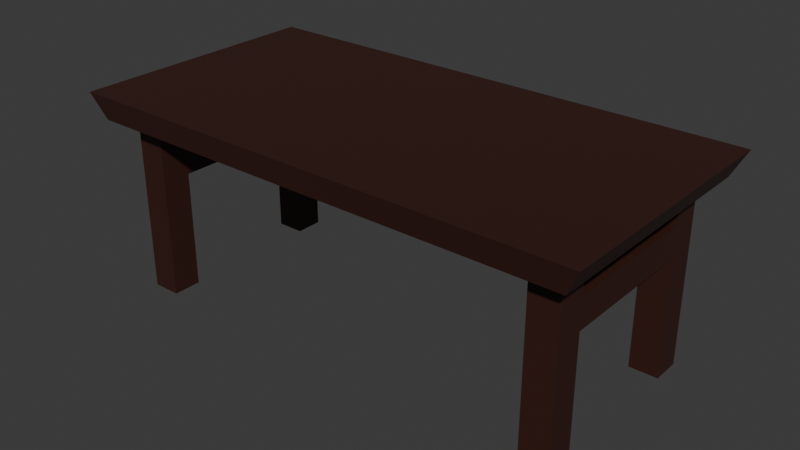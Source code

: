 # Source: table_2.blend  (saved by Blender 4.1.24; exported with 4.5.12 LTS)
import bpy
from mathutils import Matrix  # noqa: F401  (used for matrix-valued properties, if any)

bpy.ops.wm.read_factory_settings(use_empty=True)
scene = bpy.context.scene
scene.name = 'Scene'

# ---- collections
col_collection = bpy.data.collections.new('Collection'); scene.collection.children.link(col_collection)

# ---- materials (node trees are filled in below, after node groups)
mat_material = bpy.data.materials.new('Material')
mat_material.alpha_threshold = 0.0
mat_material.use_transparent_shadow = False
mat_material.roughness = 0.5
mat_material.line_color = (0.0, 0.0, 0.0, 1.0)

# ---- material node trees
mat_material.use_nodes = True; mat_material.node_tree.nodes.clear()
_N = mat_material.node_tree.nodes; _L = mat_material.node_tree.links
n0 = _N.new('ShaderNodeOutputMaterial'); n0.name = 'Material Output'; n0.location = (300, 300)
n1 = _N.new('ShaderNodeBsdfPrincipled'); n1.name = 'Principled BSDF'; n1.location = (10, 300)
n1.inputs[0].default_value = (0.04224, 0.01292, 0.00854, 1.0)
n1.inputs[3].default_value = 1.45
_L.new(n1.outputs[0], n0.inputs[0])
n0.is_active_output = True

# ---- world
world_world = bpy.data.worlds.new('World'); scene.world = world_world
world_world.use_nodes = True; world_world.node_tree.nodes.clear()
_N = world_world.node_tree.nodes; _L = world_world.node_tree.links
n0 = _N.new('ShaderNodeOutputWorld'); n0.name = 'World Output'; n0.location = (300, 300)
n1 = _N.new('ShaderNodeBackground'); n1.name = 'Background'; n1.location = (10, 300)
n1.inputs[0].default_value = (0.05088, 0.05088, 0.05088, 1.0)
_L.new(n1.outputs[0], n0.inputs[0])
n0.is_active_output = True
world_world.color = (0.05088, 0.05088, 0.05088)
world_world.use_sun_shadow = False
world_world.sun_shadow_jitter_overblur = 0.0

# ---- meshes
me_cube_001 = bpy.data.meshes.new('Cube.001')
me_cube_001.from_pydata([(-1.899, -0.9496, 0.2596), (-2.0, -1.0, 0.4596), (-1.899, 0.9496, 0.2596), (-2.0, 1.0, 0.4596), (1.899, -0.9496, 0.2596), (2.0, -1.0, 0.4596), (1.899, 0.9496, 0.2596), (2.0, 1.0, 0.4596), (3.257e-09, 0.9496, 0.2596), (2.45e-09, 1.0, 0.4596), (3.257e-09, -0.9496, 0.2596), (2.45e-09, -1.0, 0.4596), (-1.899, 0.7386, 0.2596), (-1.899, 0.5275, 0.2596), (-1.899, 0.3165, 0.2596), (-1.899, 0.1055, 0.2596), (-1.899, -0.1055, 0.2596), (-1.899, -0.3165, 0.2596), (-1.899, -0.5275, 0.2596), (-1.899, -0.7386, 0.2596), (-0.211, 0.9496, 0.2596), (-0.422, 0.9496, 0.2596), (-0.633, 0.9496, 0.2596), (-0.8441, 0.9496, 0.2596), (-1.055, 0.9496, 0.2596), (-1.266, 0.9496, 0.2596), (-1.477, 0.9496, 0.2596), (-1.688, 0.9496, 0.2596), (1.899, -0.7386, 0.2596), (1.899, -0.5275, 0.2596), (1.899, -0.3165, 0.2596), (1.899, -0.1055, 0.2596), (1.899, 0.1055, 0.2596), (1.899, 0.3165, 0.2596), (1.899, 0.5275, 0.2596), (1.899, 0.7386, 0.2596), (0.211, -0.9496, 0.2596), (0.422, -0.9496, 0.2596), (0.633, -0.9496, 0.2596), (0.8441, -0.9496, 0.2596), (1.055, -0.9496, 0.2596), (1.266, -0.9496, 0.2596), (1.477, -0.9496, 0.2596), (1.688, -0.9496, 0.2596), (1.688, 0.9496, 0.2596), (1.477, 0.9496, 0.2596), (1.266, 0.9496, 0.2596), (1.055, 0.9496, 0.2596), (0.8441, 0.9496, 0.2596), (0.633, 0.9496, 0.2596), (0.422, 0.9496, 0.2596), (0.211, 0.9496, 0.2596), (-1.688, -0.9496, 0.2596), (-1.477, -0.9496, 0.2596), (-1.266, -0.9496, 0.2596), (-1.055, -0.9496, 0.2596), (-0.8441, -0.9496, 0.2596), (-0.633, -0.9496, 0.2596), (-0.422, -0.9496, 0.2596), (-0.211, -0.9496, 0.2596), (2.45e-09, 0.7778, 0.2596), (2.45e-09, 0.5556, 0.2596), (2.45e-09, 0.3333, 0.2596), (2.45e-09, 0.1111, 0.2596), (2.45e-09, -0.1111, 0.2596), (2.45e-09, -0.3333, 0.2596), (2.45e-09, -0.5556, 0.2596), (2.45e-09, -0.7778, 0.2596), (-1.778, 0.7778, 0.2596), (-1.778, 0.5556, 0.2596), (-1.778, 0.3333, 0.2596), (-1.778, 0.1111, 0.2596), (-1.778, -0.1111, 0.2596), (-1.778, -0.3333, 0.2596), (-1.778, -0.5556, 0.2596), (-1.778, -0.7778, 0.2596), (-1.556, 0.7778, 0.2596), (-1.556, 0.5556, 0.2596), (-1.556, 0.3333, 0.2596), (-1.556, 0.1111, 0.2596), (-1.556, -0.1111, 0.2596), (-1.556, -0.3333, 0.2596), (-1.556, -0.5556, 0.2596), (-1.556, -0.7778, 0.2596), (-1.333, 0.7778, 0.2596), (-1.333, 0.5556, 0.2596), (-1.333, 0.3333, 0.2596), (-1.333, 0.1111, 0.2596), (-1.333, -0.1111, 0.2596), (-1.333, -0.3333, 0.2596), (-1.333, -0.5556, 0.2596), (-1.333, -0.7778, 0.2596), (-1.111, 0.7778, 0.2596), (-1.111, 0.5556, 0.2596), (-1.111, 0.3333, 0.2596), (-1.111, 0.1111, 0.2596), (-1.111, -0.1111, 0.2596), (-1.111, -0.3333, 0.2596), (-1.111, -0.5556, 0.2596), (-1.111, -0.7778, 0.2596), (-0.8889, 0.7778, 0.2596), (-0.8889, 0.5556, 0.2596), (-0.8889, 0.3333, 0.2596), (-0.8889, 0.1111, 0.2596), (-0.8889, -0.1111, 0.2596), (-0.8889, -0.3333, 0.2596), (-0.8889, -0.5556, 0.2596), (-0.8889, -0.7778, 0.2596), (-0.6667, 0.7778, 0.2596), (-0.6667, 0.5556, 0.2596), (-0.6667, 0.3333, 0.2596), (-0.6667, 0.1111, 0.2596), (-0.6667, -0.1111, 0.2596), (-0.6667, -0.3333, 0.2596), (-0.6667, -0.5556, 0.2596), (-0.6667, -0.7778, 0.2596), (-0.4444, 0.7778, 0.2596), (-0.4444, 0.5556, 0.2596), (-0.4444, 0.3333, 0.2596), (-0.4444, 0.1111, 0.2596), (-0.4444, -0.1111, 0.2596), (-0.4444, -0.3333, 0.2596), (-0.4444, -0.5556, 0.2596), (-0.4444, -0.7778, 0.2596), (-0.2222, 0.7778, 0.2596), (-0.2222, 0.5556, 0.2596), (-0.2222, 0.3333, 0.2596), (-0.2222, 0.1111, 0.2596), (-0.2222, -0.1111, 0.2596), (-0.2222, -0.3333, 0.2596), (-0.2222, -0.5556, 0.2596), (-0.2222, -0.7778, 0.2596), (0.2222, 0.7778, 0.2596), (0.2222, 0.5556, 0.2596), (0.2222, 0.3333, 0.2596), (0.2222, 0.1111, 0.2596), (0.2222, -0.1111, 0.2596), (0.2222, -0.3333, 0.2596), (0.2222, -0.5556, 0.2596), (0.2222, -0.7778, 0.2596), (0.4444, 0.7778, 0.2596), (0.4444, 0.5556, 0.2596), (0.4444, 0.3333, 0.2596), (0.4444, 0.1111, 0.2596), (0.4444, -0.1111, 0.2596), (0.4444, -0.3333, 0.2596), (0.4444, -0.5556, 0.2596), (0.4444, -0.7778, 0.2596), (0.6667, 0.7778, 0.2596), (0.6667, 0.5556, 0.2596), (0.6667, 0.3333, 0.2596), (0.6667, 0.1111, 0.2596), (0.6667, -0.1111, 0.2596), (0.6667, -0.3333, 0.2596), (0.6667, -0.5556, 0.2596), (0.6667, -0.7778, 0.2596), (0.8889, 0.7778, 0.2596), (0.8889, 0.5556, 0.2596), (0.8889, 0.3333, 0.2596), (0.8889, 0.1111, 0.2596), (0.8889, -0.1111, 0.2596), (0.8889, -0.3333, 0.2596), (0.8889, -0.5556, 0.2596), (0.8889, -0.7778, 0.2596), (1.111, 0.7778, 0.2596), (1.111, 0.5556, 0.2596), (1.111, 0.3333, 0.2596), (1.111, 0.1111, 0.2596), (1.111, -0.1111, 0.2596), (1.111, -0.3333, 0.2596), (1.111, -0.5556, 0.2596), (1.111, -0.7778, 0.2596), (1.333, 0.7778, 0.2596), (1.333, 0.5556, 0.2596), (1.333, 0.3333, 0.2596), (1.333, 0.1111, 0.2596), (1.333, -0.1111, 0.2596), (1.333, -0.3333, 0.2596), (1.333, -0.5556, 0.2596), (1.333, -0.7778, 0.2596), (1.556, 0.7778, 0.2596), (1.556, 0.5556, 0.2596), (1.556, 0.3333, 0.2596), (1.556, 0.1111, 0.2596), (1.556, -0.1111, 0.2596), (1.556, -0.3333, 0.2596), (1.556, -0.5556, 0.2596), (1.556, -0.7778, 0.2596), (1.778, 0.7778, 0.2596), (1.778, 0.5556, 0.2596), (1.778, 0.3333, 0.2596), (1.778, 0.1111, 0.2596), (1.778, -0.1111, 0.2596), (1.778, -0.3333, 0.2596), (1.778, -0.5556, 0.2596), (1.778, -0.7778, 0.2596), (-1.778, 0.7778, -1.116), (-1.778, 0.5556, -1.116), (-1.778, -0.5556, -1.116), (-1.778, -0.7778, -1.116), (-1.556, 0.7778, -1.116), (-1.556, 0.5556, -1.116), (-1.556, -0.5556, -1.116), (-1.556, -0.7778, -1.116), (1.556, 0.7778, -1.116), (1.556, 0.5556, -1.116), (1.556, -0.5556, -1.116), (1.556, -0.7778, -1.116), (1.778, 0.7778, -1.116), (1.778, 0.5556, -1.116), (1.778, -0.5556, -1.116), (1.778, -0.7778, -1.116), (-1.556, -0.5556, 0.03043), (-1.556, -0.5556, -0.1988), (-1.556, -0.5556, -0.428), (-1.556, -0.5556, -0.6571), (-1.556, -0.5556, -0.8863), (-1.778, -0.5556, -0.8863), (-1.778, -0.5556, -0.6571), (-1.778, -0.5556, -0.428), (-1.778, -0.5556, -0.1988), (-1.778, -0.5556, 0.03043), (-1.778, -0.7778, 0.03043), (-1.778, -0.7778, -0.1988), (-1.778, -0.7778, -0.428), (-1.778, -0.7778, -0.6571), (-1.778, -0.7778, -0.8863), (-1.556, -0.7778, -0.8863), (-1.556, -0.7778, -0.6571), (-1.556, -0.7778, -0.428), (-1.556, -0.7778, -0.1988), (-1.556, -0.7778, 0.03043), (-1.556, 0.7778, 0.03043), (-1.556, 0.7778, -0.1988), (-1.556, 0.7778, -0.428), (-1.556, 0.7778, -0.6571), (-1.556, 0.7778, -0.8863), (-1.778, 0.7778, -0.8863), (-1.778, 0.7778, -0.6571), (-1.778, 0.7778, -0.428), (-1.778, 0.7778, -0.1988), (-1.778, 0.7778, 0.03043), (-1.778, 0.5556, 0.03043), (-1.778, 0.5556, -0.1988), (-1.778, 0.5556, -0.428), (-1.778, 0.5556, -0.6571), (-1.778, 0.5556, -0.8863), (-1.556, 0.5556, -0.8863), (-1.556, 0.5556, -0.6571), (-1.556, 0.5556, -0.428), (-1.556, 0.5556, -0.1988), (-1.556, 0.5556, 0.03043), (1.778, 0.7778, 0.03043), (1.778, 0.7778, -0.1988), (1.778, 0.7778, -0.428), (1.778, 0.7778, -0.6571), (1.778, 0.7778, -0.8863), (1.556, 0.7778, -0.8863), (1.556, 0.7778, -0.6571), (1.556, 0.7778, -0.428), (1.556, 0.7778, -0.1988), (1.556, 0.7778, 0.03043), (1.556, 0.5556, 0.03043), (1.556, 0.5556, -0.1988), (1.556, 0.5556, -0.428), (1.556, 0.5556, -0.6571), (1.556, 0.5556, -0.8863), (1.778, 0.5556, -0.8863), (1.778, 0.5556, -0.6571), (1.778, 0.5556, -0.428), (1.778, 0.5556, -0.1988), (1.778, 0.5556, 0.03043), (1.778, -0.5556, 0.03043), (1.778, -0.5556, -0.1988), (1.778, -0.5556, -0.428), (1.778, -0.5556, -0.6571), (1.778, -0.5556, -0.8863), (1.556, -0.5556, -0.8863), (1.556, -0.5556, -0.6571), (1.556, -0.5556, -0.428), (1.556, -0.5556, -0.1988), (1.556, -0.5556, 0.03043), (1.556, -0.7778, 0.03043), (1.556, -0.7778, -0.1988), (1.556, -0.7778, -0.428), (1.556, -0.7778, -0.6571), (1.556, -0.7778, -0.8863), (1.778, -0.7778, -0.8863), (1.778, -0.7778, -0.6571), (1.778, -0.7778, -0.428), (1.778, -0.7778, -0.1988), (1.778, -0.7778, 0.03043)], [], [(0, 1, 3, 2, 12, 13, 14, 15, 16, 17, 18, 19), (8, 9, 7, 6, 44, 45, 46, 47, 48, 49, 50, 51), (6, 7, 5, 4, 28, 29, 30, 31, 32, 33, 34, 35), (10, 11, 1, 0, 52, 53, 54, 55, 56, 57, 58, 59), (195, 28, 4, 43), (9, 3, 1, 11), (7, 9, 11, 5), (131, 67, 10, 59), (4, 5, 11, 10, 36, 37, 38, 39, 40, 41, 42, 43), (2, 3, 9, 8, 20, 21, 22, 23, 24, 25, 26, 27), (19, 75, 52, 0), (75, 83, 53, 52), (83, 91, 54, 53), (91, 99, 55, 54), (99, 107, 56, 55), (107, 115, 57, 56), (115, 123, 58, 57), (123, 131, 59, 58), (2, 27, 68, 12), (12, 68, 69, 13), (13, 69, 70, 14), (14, 70, 71, 15), (15, 71, 72, 16), (16, 72, 73, 17), (17, 73, 74, 18), (18, 74, 75, 19), (27, 26, 76, 68), (257, 256, 208, 204), (69, 77, 78, 70), (70, 78, 79, 71), (71, 79, 80, 72), (72, 80, 81, 73), (73, 81, 82, 74), (287, 286, 207, 211), (26, 25, 84, 76), (76, 84, 85, 77), (77, 85, 86, 78), (78, 86, 87, 79), (79, 87, 88, 80), (80, 88, 89, 81), (81, 89, 90, 82), (82, 90, 91, 83), (25, 24, 92, 84), (84, 92, 93, 85), (85, 93, 94, 86), (86, 94, 95, 87), (87, 95, 96, 88), (88, 96, 97, 89), (89, 97, 98, 90), (90, 98, 99, 91), (24, 23, 100, 92), (92, 100, 101, 93), (93, 101, 102, 94), (94, 102, 103, 95), (95, 103, 104, 96), (96, 104, 105, 97), (97, 105, 106, 98), (98, 106, 107, 99), (23, 22, 108, 100), (100, 108, 109, 101), (101, 109, 110, 102), (102, 110, 111, 103), (103, 111, 112, 104), (104, 112, 113, 105), (105, 113, 114, 106), (106, 114, 115, 107), (22, 21, 116, 108), (108, 116, 117, 109), (109, 117, 118, 110), (110, 118, 119, 111), (111, 119, 120, 112), (112, 120, 121, 113), (113, 121, 122, 114), (114, 122, 123, 115), (21, 20, 124, 116), (116, 124, 125, 117), (117, 125, 126, 118), (118, 126, 127, 119), (119, 127, 128, 120), (120, 128, 129, 121), (121, 129, 130, 122), (122, 130, 131, 123), (20, 8, 60, 124), (124, 60, 61, 125), (125, 61, 62, 126), (126, 62, 63, 127), (127, 63, 64, 128), (128, 64, 65, 129), (129, 65, 66, 130), (130, 66, 67, 131), (67, 139, 36, 10), (139, 147, 37, 36), (147, 155, 38, 37), (155, 163, 39, 38), (163, 171, 40, 39), (171, 179, 41, 40), (179, 187, 42, 41), (187, 195, 43, 42), (8, 51, 132, 60), (60, 132, 133, 61), (61, 133, 134, 62), (62, 134, 135, 63), (63, 135, 136, 64), (64, 136, 137, 65), (65, 137, 138, 66), (66, 138, 139, 67), (51, 50, 140, 132), (132, 140, 141, 133), (133, 141, 142, 134), (134, 142, 143, 135), (135, 143, 144, 136), (136, 144, 145, 137), (137, 145, 146, 138), (138, 146, 147, 139), (50, 49, 148, 140), (140, 148, 149, 141), (141, 149, 150, 142), (142, 150, 151, 143), (143, 151, 152, 144), (144, 152, 153, 145), (145, 153, 154, 146), (146, 154, 155, 147), (49, 48, 156, 148), (148, 156, 157, 149), (149, 157, 158, 150), (150, 158, 159, 151), (151, 159, 160, 152), (152, 160, 161, 153), (153, 161, 162, 154), (154, 162, 163, 155), (48, 47, 164, 156), (156, 164, 165, 157), (157, 165, 166, 158), (158, 166, 167, 159), (159, 167, 168, 160), (160, 168, 169, 161), (161, 169, 170, 162), (162, 170, 171, 163), (47, 46, 172, 164), (164, 172, 173, 165), (165, 173, 174, 166), (166, 174, 175, 167), (167, 175, 176, 168), (168, 176, 177, 169), (169, 177, 178, 170), (170, 178, 179, 171), (46, 45, 180, 172), (172, 180, 181, 173), (173, 181, 182, 174), (174, 182, 183, 175), (175, 183, 184, 176), (176, 184, 185, 177), (177, 185, 186, 178), (178, 186, 187, 179), (45, 44, 188, 180), (217, 216, 202, 198), (181, 189, 190, 182), (182, 190, 191, 183), (183, 191, 192, 184), (184, 192, 193, 185), (185, 193, 194, 186), (277, 276, 210, 206), (44, 6, 35, 188), (188, 35, 34, 189), (189, 34, 33, 190), (190, 33, 32, 191), (191, 32, 31, 192), (192, 31, 30, 193), (193, 30, 29, 194), (194, 29, 28, 195), (196, 200, 201, 197), (198, 202, 203, 199), (204, 208, 209, 205), (206, 210, 211, 207), (227, 226, 199, 203), (237, 236, 200, 196), (286, 277, 206, 207), (267, 266, 205, 209), (247, 246, 197, 201), (266, 257, 204, 205), (276, 287, 211, 210), (226, 217, 198, 199), (256, 267, 209, 208), (246, 237, 196, 197), (216, 227, 203, 202), (236, 247, 201, 200), (82, 83, 231, 212), (212, 231, 230, 213), (213, 230, 229, 214), (214, 229, 228, 215), (215, 228, 227, 216), (75, 74, 221, 222), (222, 221, 220, 223), (223, 220, 219, 224), (224, 219, 218, 225), (225, 218, 217, 226), (83, 75, 222, 231), (231, 222, 223, 230), (230, 223, 224, 229), (229, 224, 225, 228), (228, 225, 226, 227), (74, 82, 212, 221), (242, 243, 220, 221), (220, 213, 214, 219), (219, 214, 215, 218), (218, 215, 216, 217), (76, 77, 251, 232), (232, 251, 250, 233), (233, 250, 249, 234), (234, 249, 248, 235), (235, 248, 247, 236), (69, 68, 241, 242), (242, 241, 240, 243), (243, 240, 239, 244), (244, 239, 238, 245), (245, 238, 237, 246), (77, 69, 242, 251), (251, 242, 221, 212), (250, 243, 244, 249), (249, 244, 245, 248), (248, 245, 246, 247), (68, 76, 232, 241), (241, 232, 233, 240), (240, 233, 234, 239), (239, 234, 235, 238), (238, 235, 236, 237), (188, 189, 271, 252), (252, 271, 270, 253), (253, 270, 269, 254), (254, 269, 268, 255), (255, 268, 267, 256), (181, 180, 261, 262), (262, 261, 260, 263), (263, 260, 259, 264), (264, 259, 258, 265), (265, 258, 257, 266), (189, 181, 262, 271), (272, 273, 270, 271), (270, 263, 264, 269), (269, 264, 265, 268), (268, 265, 266, 267), (180, 188, 252, 261), (261, 252, 253, 260), (260, 253, 254, 259), (259, 254, 255, 258), (258, 255, 256, 257), (194, 195, 291, 272), (272, 291, 290, 273), (273, 290, 289, 274), (274, 289, 288, 275), (275, 288, 287, 276), (187, 186, 281, 282), (282, 281, 280, 283), (283, 280, 279, 284), (284, 279, 278, 285), (285, 278, 277, 286), (186, 194, 272, 281), (281, 272, 271, 262), (280, 273, 274, 279), (279, 274, 275, 278), (278, 275, 276, 277), (195, 187, 282, 291), (291, 282, 283, 290), (290, 283, 284, 289), (289, 284, 285, 288), (288, 285, 286, 287), (243, 250, 213, 220), (250, 251, 212, 213), (273, 280, 263, 270), (280, 281, 262, 263)])
_uv = me_cube_001.uv_layers.new(name='UVMap')
_uv.uv.foreach_set('vector', [0.6168, 0.9913, 0.5821, 1.0, 0.5821, 0.6551, 0.6168, 0.6638, 0.6168, 0.7002, 0.6168, 0.7366, 0.6168, 0.7729, 0.6168, 0.8093, 0.6168, 0.8457, 0.6168, 0.8821, 0.6168, 0.9185, 0.6168, 0.9549, 0.9443, 0.3449, 0.9096, 0.3449, 0.9096, -1.357e-08, 0.9443, 0.0174, 0.9443, 0.05379, 0.9443, 0.09018, 0.9443, 0.1266, 0.9443, 0.163, 0.9443, 0.1994, 0.9443, 0.2358, 0.9443, 0.2721, 0.9443, 0.3085, 0.6516, 0.9913, 0.6168, 1.0, 0.6168, 0.6551, 0.6516, 0.6638, 0.6516, 0.7002, 0.6516, 0.7366, 0.6516, 0.7729, 0.6516, 0.8093, 0.6516, 0.8457, 0.6516, 0.8821, 0.6516, 0.9185, 0.6516, 0.9549, 0.9789, 0.3449, 0.9443, 0.3449, 0.9443, -1.095e-08, 0.9789, 0.0174, 0.9789, 0.05379, 0.9789, 0.09018, 0.9789, 0.1266, 0.9789, 0.163, 0.9789, 0.1994, 0.9789, 0.2358, 0.9789, 0.2721, 0.9789, 0.3085, 0.3746, 0.6341, 0.3813, 0.6551, 0.3449, 0.6551, 0.3449, 0.6187, 0.3449, 0.3449, 0.3449, 0.6899, -1.096e-08, 0.6899, 1.508e-08, 0.3449, 0.3449, 5.482e-09, 0.3449, 0.3449, 1.508e-08, 0.3449, 4.112e-08, -2.056e-08, 0.3746, 0.2892, 0.3746, 0.3275, 0.3449, 0.3275, 0.3449, 0.2911, 0.9789, 0.6725, 0.9443, 0.6899, 0.9443, 0.3449, 0.9789, 0.3449, 0.9789, 0.3813, 0.9789, 0.4177, 0.9789, 0.4541, 0.9789, 0.4905, 0.9789, 0.5269, 0.9789, 0.5633, 0.9789, 0.5997, 0.9789, 0.6361, 0.9443, 0.6725, 0.9096, 0.6899, 0.9096, 0.3449, 0.9443, 0.3449, 0.9443, 0.3813, 0.9443, 0.4177, 0.9443, 0.4541, 0.9443, 0.4905, 0.9443, 0.5269, 0.9443, 0.5633, 0.9443, 0.5997, 0.9443, 0.6361, 0.3813, 8.23e-09, 0.3746, 0.02093, 0.3449, 0.03639, 0.3449, 5.482e-09, 0.3746, 0.02093, 0.3746, 0.05926, 0.3449, 0.07279, 0.3449, 0.03639, 0.3746, 0.05926, 0.3746, 0.09758, 0.3449, 0.1092, 0.3449, 0.07279, 0.3746, 0.09758, 0.3746, 0.1359, 0.3449, 0.1456, 0.3449, 0.1092, 0.3746, 0.1359, 0.3746, 0.1742, 0.3449, 0.182, 0.3449, 0.1456, 0.3746, 0.1742, 0.3746, 0.2126, 0.3449, 0.2184, 0.3449, 0.182, 0.3746, 0.2126, 0.3746, 0.2509, 0.3449, 0.2547, 0.3449, 0.2184, 0.3746, 0.2509, 0.3746, 0.2892, 0.3449, 0.2911, 0.3449, 0.2547, 0.6725, 3.021e-08, 0.6725, 0.03639, 0.6428, 0.02093, 0.6361, 2.746e-08, 0.6361, 2.746e-08, 0.6428, 0.02093, 0.6045, 0.02093, 0.5997, 2.472e-08, 0.5997, 2.472e-08, 0.6045, 0.02093, 0.5662, 0.02093, 0.5633, 2.197e-08, 0.5633, 2.197e-08, 0.5662, 0.02093, 0.5279, 0.02093, 0.5269, 1.922e-08, 0.5269, 1.922e-08, 0.5279, 0.02093, 0.4895, 0.02093, 0.4905, 1.647e-08, 0.4905, 1.647e-08, 0.4895, 0.02093, 0.4512, 0.02093, 0.4541, 1.372e-08, 0.4541, 1.372e-08, 0.4512, 0.02093, 0.4129, 0.02093, 0.4177, 1.098e-08, 0.4177, 1.098e-08, 0.4129, 0.02093, 0.3746, 0.02093, 0.3813, 8.23e-09, 0.6725, 0.03639, 0.6725, 0.07279, 0.6428, 0.05926, 0.6428, 0.02093, 4.654e-09, 0.8875, 0.03833, 0.8875, 0.03833, 0.927, 1.199e-09, 0.927, 0.6045, 0.02093, 0.6045, 0.05926, 0.5662, 0.05926, 0.5662, 0.02093, 0.5662, 0.02093, 0.5662, 0.05926, 0.5279, 0.05926, 0.5279, 0.02093, 0.5279, 0.02093, 0.5279, 0.05926, 0.4895, 0.05926, 0.4895, 0.02093, 0.4895, 0.02093, 0.4895, 0.05926, 0.4512, 0.05926, 0.4512, 0.02093, 0.4512, 0.02093, 0.4512, 0.05926, 0.4129, 0.05926, 0.4129, 0.02093, 0.03833, 0.8875, 0.07665, 0.8875, 0.07665, 0.927, 0.03833, 0.927, 0.6725, 0.07279, 0.6725, 0.1092, 0.6428, 0.09758, 0.6428, 0.05926, 0.6428, 0.05926, 0.6428, 0.09758, 0.6045, 0.09758, 0.6045, 0.05926, 0.6045, 0.05926, 0.6045, 0.09758, 0.5662, 0.09758, 0.5662, 0.05926, 0.5662, 0.05926, 0.5662, 0.09758, 0.5279, 0.09758, 0.5279, 0.05926, 0.5279, 0.05926, 0.5279, 0.09758, 0.4895, 0.09758, 0.4895, 0.05926, 0.4895, 0.05926, 0.4895, 0.09758, 0.4512, 0.09758, 0.4512, 0.05926, 0.4512, 0.05926, 0.4512, 0.09758, 0.4129, 0.09758, 0.4129, 0.05926, 0.4129, 0.05926, 0.4129, 0.09758, 0.3746, 0.09758, 0.3746, 0.05926, 0.6725, 0.1092, 0.6725, 0.1456, 0.6428, 0.1359, 0.6428, 0.09758, 0.6428, 0.09758, 0.6428, 0.1359, 0.6045, 0.1359, 0.6045, 0.09758, 0.6045, 0.09758, 0.6045, 0.1359, 0.5662, 0.1359, 0.5662, 0.09758, 0.5662, 0.09758, 0.5662, 0.1359, 0.5279, 0.1359, 0.5279, 0.09758, 0.5279, 0.09758, 0.5279, 0.1359, 0.4895, 0.1359, 0.4895, 0.09758, 0.4895, 0.09758, 0.4895, 0.1359, 0.4512, 0.1359, 0.4512, 0.09758, 0.4512, 0.09758, 0.4512, 0.1359, 0.4129, 0.1359, 0.4129, 0.09758, 0.4129, 0.09758, 0.4129, 0.1359, 0.3746, 0.1359, 0.3746, 0.09758, 0.6725, 0.1456, 0.6725, 0.182, 0.6428, 0.1742, 0.6428, 0.1359, 0.6428, 0.1359, 0.6428, 0.1742, 0.6045, 0.1742, 0.6045, 0.1359, 0.6045, 0.1359, 0.6045, 0.1742, 0.5662, 0.1742, 0.5662, 0.1359, 0.5662, 0.1359, 0.5662, 0.1742, 0.5279, 0.1742, 0.5279, 0.1359, 0.5279, 0.1359, 0.5279, 0.1742, 0.4895, 0.1742, 0.4895, 0.1359, 0.4895, 0.1359, 0.4895, 0.1742, 0.4512, 0.1742, 0.4512, 0.1359, 0.4512, 0.1359, 0.4512, 0.1742, 0.4129, 0.1742, 0.4129, 0.1359, 0.4129, 0.1359, 0.4129, 0.1742, 0.3746, 0.1742, 0.3746, 0.1359, 0.6725, 0.182, 0.6725, 0.2184, 0.6428, 0.2126, 0.6428, 0.1742, 0.6428, 0.1742, 0.6428, 0.2126, 0.6045, 0.2126, 0.6045, 0.1742, 0.6045, 0.1742, 0.6045, 0.2126, 0.5662, 0.2126, 0.5662, 0.1742, 0.5662, 0.1742, 0.5662, 0.2126, 0.5279, 0.2126, 0.5279, 0.1742, 0.5279, 0.1742, 0.5279, 0.2126, 0.4895, 0.2126, 0.4895, 0.1742, 0.4895, 0.1742, 0.4895, 0.2126, 0.4512, 0.2126, 0.4512, 0.1742, 0.4512, 0.1742, 0.4512, 0.2126, 0.4129, 0.2126, 0.4129, 0.1742, 0.4129, 0.1742, 0.4129, 0.2126, 0.3746, 0.2126, 0.3746, 0.1742, 0.6725, 0.2184, 0.6725, 0.2547, 0.6428, 0.2509, 0.6428, 0.2126, 0.6428, 0.2126, 0.6428, 0.2509, 0.6045, 0.2509, 0.6045, 0.2126, 0.6045, 0.2126, 0.6045, 0.2509, 0.5662, 0.2509, 0.5662, 0.2126, 0.5662, 0.2126, 0.5662, 0.2509, 0.5279, 0.2509, 0.5279, 0.2126, 0.5279, 0.2126, 0.5279, 0.2509, 0.4895, 0.2509, 0.4895, 0.2126, 0.4895, 0.2126, 0.4895, 0.2509, 0.4512, 0.2509, 0.4512, 0.2126, 0.4512, 0.2126, 0.4512, 0.2509, 0.4129, 0.2509, 0.4129, 0.2126, 0.4129, 0.2126, 0.4129, 0.2509, 0.3746, 0.2509, 0.3746, 0.2126, 0.6725, 0.2547, 0.6725, 0.2911, 0.6428, 0.2892, 0.6428, 0.2509, 0.6428, 0.2509, 0.6428, 0.2892, 0.6045, 0.2892, 0.6045, 0.2509, 0.6045, 0.2509, 0.6045, 0.2892, 0.5662, 0.2892, 0.5662, 0.2509, 0.5662, 0.2509, 0.5662, 0.2892, 0.5279, 0.2892, 0.5279, 0.2509, 0.5279, 0.2509, 0.5279, 0.2892, 0.4895, 0.2892, 0.4895, 0.2509, 0.4895, 0.2509, 0.4895, 0.2892, 0.4512, 0.2892, 0.4512, 0.2509, 0.4512, 0.2509, 0.4512, 0.2892, 0.4129, 0.2892, 0.4129, 0.2509, 0.4129, 0.2509, 0.4129, 0.2892, 0.3746, 0.2892, 0.3746, 0.2509, 0.6725, 0.2911, 0.6725, 0.3275, 0.6428, 0.3275, 0.6428, 0.2892, 0.6428, 0.2892, 0.6428, 0.3275, 0.6045, 0.3275, 0.6045, 0.2892, 0.6045, 0.2892, 0.6045, 0.3275, 0.5662, 0.3275, 0.5662, 0.2892, 0.5662, 0.2892, 0.5662, 0.3275, 0.5279, 0.3275, 0.5279, 0.2892, 0.5279, 0.2892, 0.5279, 0.3275, 0.4895, 0.3275, 0.4895, 0.2892, 0.4895, 0.2892, 0.4895, 0.3275, 0.4512, 0.3275, 0.4512, 0.2892, 0.4512, 0.2892, 0.4512, 0.3275, 0.4129, 0.3275, 0.4129, 0.2892, 0.4129, 0.2892, 0.4129, 0.3275, 0.3746, 0.3275, 0.3746, 0.2892, 0.3746, 0.3275, 0.3746, 0.3659, 0.3449, 0.3639, 0.3449, 0.3275, 0.3746, 0.3659, 0.3746, 0.4042, 0.3449, 0.4003, 0.3449, 0.3639, 0.3746, 0.4042, 0.3746, 0.4425, 0.3449, 0.4367, 0.3449, 0.4003, 0.3746, 0.4425, 0.3746, 0.4808, 0.3449, 0.4731, 0.3449, 0.4367, 0.3746, 0.4808, 0.3746, 0.5192, 0.3449, 0.5095, 0.3449, 0.4731, 0.3746, 0.5192, 0.3746, 0.5575, 0.3449, 0.5459, 0.3449, 0.5095, 0.3746, 0.5575, 0.3746, 0.5958, 0.3449, 0.5823, 0.3449, 0.5459, 0.3746, 0.5958, 0.3746, 0.6341, 0.3449, 0.6187, 0.3449, 0.5823, 0.6725, 0.3275, 0.6725, 0.3639, 0.6428, 0.3659, 0.6428, 0.3275, 0.6428, 0.3275, 0.6428, 0.3659, 0.6045, 0.3659, 0.6045, 0.3275, 0.6045, 0.3275, 0.6045, 0.3659, 0.5662, 0.3659, 0.5662, 0.3275, 0.5662, 0.3275, 0.5662, 0.3659, 0.5279, 0.3659, 0.5279, 0.3275, 0.5279, 0.3275, 0.5279, 0.3659, 0.4895, 0.3659, 0.4895, 0.3275, 0.4895, 0.3275, 0.4895, 0.3659, 0.4512, 0.3659, 0.4512, 0.3275, 0.4512, 0.3275, 0.4512, 0.3659, 0.4129, 0.3659, 0.4129, 0.3275, 0.4129, 0.3275, 0.4129, 0.3659, 0.3746, 0.3659, 0.3746, 0.3275, 0.6725, 0.3639, 0.6725, 0.4003, 0.6428, 0.4042, 0.6428, 0.3659, 0.6428, 0.3659, 0.6428, 0.4042, 0.6045, 0.4042, 0.6045, 0.3659, 0.6045, 0.3659, 0.6045, 0.4042, 0.5662, 0.4042, 0.5662, 0.3659, 0.5662, 0.3659, 0.5662, 0.4042, 0.5279, 0.4042, 0.5279, 0.3659, 0.5279, 0.3659, 0.5279, 0.4042, 0.4895, 0.4042, 0.4895, 0.3659, 0.4895, 0.3659, 0.4895, 0.4042, 0.4512, 0.4042, 0.4512, 0.3659, 0.4512, 0.3659, 0.4512, 0.4042, 0.4129, 0.4042, 0.4129, 0.3659, 0.4129, 0.3659, 0.4129, 0.4042, 0.3746, 0.4042, 0.3746, 0.3659, 0.6725, 0.4003, 0.6725, 0.4367, 0.6428, 0.4425, 0.6428, 0.4042, 0.6428, 0.4042, 0.6428, 0.4425, 0.6045, 0.4425, 0.6045, 0.4042, 0.6045, 0.4042, 0.6045, 0.4425, 0.5662, 0.4425, 0.5662, 0.4042, 0.5662, 0.4042, 0.5662, 0.4425, 0.5279, 0.4425, 0.5279, 0.4042, 0.5279, 0.4042, 0.5279, 0.4425, 0.4895, 0.4425, 0.4895, 0.4042, 0.4895, 0.4042, 0.4895, 0.4425, 0.4512, 0.4425, 0.4512, 0.4042, 0.4512, 0.4042, 0.4512, 0.4425, 0.4129, 0.4425, 0.4129, 0.4042, 0.4129, 0.4042, 0.4129, 0.4425, 0.3746, 0.4425, 0.3746, 0.4042, 0.6725, 0.4367, 0.6725, 0.4731, 0.6428, 0.4808, 0.6428, 0.4425, 0.6428, 0.4425, 0.6428, 0.4808, 0.6045, 0.4808, 0.6045, 0.4425, 0.6045, 0.4425, 0.6045, 0.4808, 0.5662, 0.4808, 0.5662, 0.4425, 0.5662, 0.4425, 0.5662, 0.4808, 0.5279, 0.4808, 0.5279, 0.4425, 0.5279, 0.4425, 0.5279, 0.4808, 0.4895, 0.4808, 0.4895, 0.4425, 0.4895, 0.4425, 0.4895, 0.4808, 0.4512, 0.4808, 0.4512, 0.4425, 0.4512, 0.4425, 0.4512, 0.4808, 0.4129, 0.4808, 0.4129, 0.4425, 0.4129, 0.4425, 0.4129, 0.4808, 0.3746, 0.4808, 0.3746, 0.4425, 0.6725, 0.4731, 0.6725, 0.5095, 0.6428, 0.5192, 0.6428, 0.4808, 0.6428, 0.4808, 0.6428, 0.5192, 0.6045, 0.5192, 0.6045, 0.4808, 0.6045, 0.4808, 0.6045, 0.5192, 0.5662, 0.5192, 0.5662, 0.4808, 0.5662, 0.4808, 0.5662, 0.5192, 0.5279, 0.5192, 0.5279, 0.4808, 0.5279, 0.4808, 0.5279, 0.5192, 0.4895, 0.5192, 0.4895, 0.4808, 0.4895, 0.4808, 0.4895, 0.5192, 0.4512, 0.5192, 0.4512, 0.4808, 0.4512, 0.4808, 0.4512, 0.5192, 0.4129, 0.5192, 0.4129, 0.4808, 0.4129, 0.4808, 0.4129, 0.5192, 0.3746, 0.5192, 0.3746, 0.4808, 0.6725, 0.5095, 0.6725, 0.5459, 0.6428, 0.5575, 0.6428, 0.5192, 0.6428, 0.5192, 0.6428, 0.5575, 0.6045, 0.5575, 0.6045, 0.5192, 0.6045, 0.5192, 0.6045, 0.5575, 0.5662, 0.5575, 0.5662, 0.5192, 0.5662, 0.5192, 0.5662, 0.5575, 0.5279, 0.5575, 0.5279, 0.5192, 0.5279, 0.5192, 0.5279, 0.5575, 0.4895, 0.5575, 0.4895, 0.5192, 0.4895, 0.5192, 0.4895, 0.5575, 0.4512, 0.5575, 0.4512, 0.5192, 0.4512, 0.5192, 0.4512, 0.5575, 0.4129, 0.5575, 0.4129, 0.5192, 0.4129, 0.5192, 0.4129, 0.5575, 0.3746, 0.5575, 0.3746, 0.5192, 0.6725, 0.5459, 0.6725, 0.5823, 0.6428, 0.5958, 0.6428, 0.5575, 0.6428, 0.5575, 0.6428, 0.5958, 0.6045, 0.5958, 0.6045, 0.5575, 0.6045, 0.5575, 0.6045, 0.5958, 0.5662, 0.5958, 0.5662, 0.5575, 0.5662, 0.5575, 0.5662, 0.5958, 0.5279, 0.5958, 0.5279, 0.5575, 0.5279, 0.5575, 0.5279, 0.5958, 0.4895, 0.5958, 0.4895, 0.5575, 0.4895, 0.5575, 0.4895, 0.5958, 0.4512, 0.5958, 0.4512, 0.5575, 0.4512, 0.5575, 0.4512, 0.5958, 0.4129, 0.5958, 0.4129, 0.5575, 0.4129, 0.5575, 0.4129, 0.5958, 0.3746, 0.5958, 0.3746, 0.5575, 0.6725, 0.5823, 0.6725, 0.6187, 0.6428, 0.6341, 0.6428, 0.5958, 0.9096, 0.8084, 0.9479, 0.8084, 0.9479, 0.8479, 0.9096, 0.8479, 0.6045, 0.5958, 0.6045, 0.6341, 0.5662, 0.6341, 0.5662, 0.5958, 0.5662, 0.5958, 0.5662, 0.6341, 0.5279, 0.6341, 0.5279, 0.5958, 0.5279, 0.5958, 0.5279, 0.6341, 0.4895, 0.6341, 0.4895, 0.5958, 0.4895, 0.5958, 0.4895, 0.6341, 0.4512, 0.6341, 0.4512, 0.5958, 0.4512, 0.5958, 0.4512, 0.6341, 0.4129, 0.6341, 0.4129, 0.5958, 0.7108, 0.9234, 0.7491, 0.9234, 0.7491, 0.9629, 0.7108, 0.9629, 0.6725, 0.6187, 0.6725, 0.6551, 0.6361, 0.6551, 0.6428, 0.6341, 0.6428, 0.6341, 0.6361, 0.6551, 0.5997, 0.6551, 0.6045, 0.6341, 0.6045, 0.6341, 0.5997, 0.6551, 0.5633, 0.6551, 0.5662, 0.6341, 0.5662, 0.6341, 0.5633, 0.6551, 0.5269, 0.6551, 0.5279, 0.6341, 0.5279, 0.6341, 0.5269, 0.6551, 0.4905, 0.6551, 0.4895, 0.6341, 0.4895, 0.6341, 0.4905, 0.6551, 0.4541, 0.6551, 0.4512, 0.6341, 0.4512, 0.6341, 0.4541, 0.6551, 0.4177, 0.6551, 0.4129, 0.6341, 0.4129, 0.6341, 0.4177, 0.6551, 0.3813, 0.6551, 0.3746, 0.6341, 0.3449, 0.8084, 0.3449, 0.8467, 0.3066, 0.8467, 0.3066, 0.8084, 0.8641, 0.8048, 0.8641, 0.8432, 0.8258, 0.8432, 0.8258, 0.8048, 0.8641, 0.8432, 0.8641, 0.8815, 0.8258, 0.8815, 0.8258, 0.8432, 0.8258, 0.8444, 0.8258, 0.8827, 0.7874, 0.8827, 0.7874, 0.8444, 0.07665, 0.8875, 0.115, 0.8875, 0.115, 0.927, 0.07665, 0.927, 0.115, 0.8875, 0.1533, 0.8875, 0.1533, 0.927, 0.115, 0.927, 0.8701, 0.2683, 0.8701, 0.23, 0.9096, 0.23, 0.9096, 0.2683, 0.6725, 0.9234, 0.7108, 0.9234, 0.7108, 0.9629, 0.6725, 0.9629, 0.7491, 0.9234, 0.7874, 0.9234, 0.7874, 0.9629, 0.7491, 0.9629, 0.8701, 0.03833, 0.8701, 1.429e-08, 0.9096, 1.727e-08, 0.9096, 0.03833, 0.8701, 0.3066, 0.8701, 0.2683, 0.9096, 0.2683, 0.9096, 0.3066, 0.8701, 0.8048, 0.8701, 0.7665, 0.9096, 0.7665, 0.9096, 0.8048, 0.8701, 0.5366, 0.8701, 0.4982, 0.9096, 0.4982, 0.9096, 0.5366, 0.8701, 0.5749, 0.8701, 0.5366, 0.9096, 0.5366, 0.9096, 0.5749, 0.5425, 0.6934, 0.5425, 0.6551, 0.5821, 0.6551, 0.5821, 0.6934, 0.5425, 0.9233, 0.5425, 0.885, 0.5821, 0.885, 0.5821, 0.9233, 0.3449, 0.6934, 0.3449, 0.6551, 0.3845, 0.6551, 0.3845, 0.6934, 0.3845, 0.6934, 0.3845, 0.6551, 0.424, 0.6551, 0.424, 0.6934, 0.424, 0.6934, 0.424, 0.6551, 0.4635, 0.6551, 0.4635, 0.6934, 0.4635, 0.6934, 0.4635, 0.6551, 0.503, 0.6551, 0.503, 0.6934, 0.503, 0.6934, 0.503, 0.6551, 0.5425, 0.6551, 0.5425, 0.6934, 0.6725, 0.8048, 0.6725, 0.7665, 0.712, 0.7665, 0.712, 0.8048, 0.712, 0.8048, 0.712, 0.7665, 0.7515, 0.7665, 0.7515, 0.8048, 0.7515, 0.8048, 0.7515, 0.7665, 0.791, 0.7665, 0.791, 0.8048, 0.791, 0.8048, 0.791, 0.7665, 0.8306, 0.7665, 0.8306, 0.8048, 0.8306, 0.8048, 0.8306, 0.7665, 0.8701, 0.7665, 0.8701, 0.8048, 0.07665, 0.6899, 0.115, 0.6899, 0.115, 0.7294, 0.07665, 0.7294, 0.07665, 0.7294, 0.115, 0.7294, 0.115, 0.7689, 0.07665, 0.7689, 0.07665, 0.7689, 0.115, 0.7689, 0.115, 0.8084, 0.07665, 0.8084, 0.07665, 0.8084, 0.115, 0.8084, 0.115, 0.8479, 0.07665, 0.8479, 0.07665, 0.8479, 0.115, 0.8479, 0.115, 0.8875, 0.07665, 0.8875, 0.3066, 0.6899, 0.3449, 0.6899, 0.3449, 0.7294, 0.3066, 0.7294, 0.712, 0.5749, 0.7515, 0.5749, 0.7515, 0.7665, 0.712, 0.7665, 0.9096, 0.6899, 0.9479, 0.6899, 0.9479, 0.7294, 0.9096, 0.7294, 0.9096, 0.7294, 0.9479, 0.7294, 0.9479, 0.7689, 0.9096, 0.7689, 0.9096, 0.7689, 0.9479, 0.7689, 0.9479, 0.8084, 0.9096, 0.8084, 0.3449, 0.9233, 0.3449, 0.885, 0.3845, 0.885, 0.3845, 0.9233, 0.3845, 0.9233, 0.3845, 0.885, 0.424, 0.885, 0.424, 0.9233, 0.424, 0.9233, 0.424, 0.885, 0.4635, 0.885, 0.4635, 0.9233, 0.4635, 0.9233, 0.4635, 0.885, 0.503, 0.885, 0.503, 0.9233, 0.503, 0.9233, 0.503, 0.885, 0.5425, 0.885, 0.5425, 0.9233, 0.6725, 0.5749, 0.6725, 0.5366, 0.712, 0.5366, 0.712, 0.5749, 0.712, 0.5749, 0.712, 0.5366, 0.7515, 0.5366, 0.7515, 0.5749, 0.7515, 0.5749, 0.7515, 0.5366, 0.791, 0.5366, 0.791, 0.5749, 0.791, 0.5749, 0.791, 0.5366, 0.8306, 0.5366, 0.8306, 0.5749, 0.8306, 0.5749, 0.8306, 0.5366, 0.8701, 0.5366, 0.8701, 0.5749, 0.3066, 0.7294, 0.3449, 0.7294, 0.3449, 0.7689, 0.3066, 0.7689, 0.1916, 0.8815, 0.1533, 0.8815, 0.1533, 0.6899, 0.1916, 0.6899, 0.7491, 0.8048, 0.7874, 0.8048, 0.7874, 0.8444, 0.7491, 0.8444, 0.7491, 0.8444, 0.7874, 0.8444, 0.7874, 0.8839, 0.7491, 0.8839, 0.7491, 0.8839, 0.7874, 0.8839, 0.7874, 0.9234, 0.7491, 0.9234, 0.115, 0.6899, 0.1533, 0.6899, 0.1533, 0.7294, 0.115, 0.7294, 0.115, 0.7294, 0.1533, 0.7294, 0.1533, 0.7689, 0.115, 0.7689, 0.115, 0.7689, 0.1533, 0.7689, 0.1533, 0.8084, 0.115, 0.8084, 0.115, 0.8084, 0.1533, 0.8084, 0.1533, 0.8479, 0.115, 0.8479, 0.115, 0.8479, 0.1533, 0.8479, 0.1533, 0.8875, 0.115, 0.8875, 0.6725, 0.5366, 0.6725, 0.4982, 0.712, 0.4982, 0.712, 0.5366, 0.712, 0.5366, 0.712, 0.4982, 0.7515, 0.4982, 0.7515, 0.5366, 0.7515, 0.5366, 0.7515, 0.4982, 0.791, 0.4982, 0.791, 0.5366, 0.791, 0.5366, 0.791, 0.4982, 0.8306, 0.4982, 0.8306, 0.5366, 0.8306, 0.5366, 0.8306, 0.4982, 0.8701, 0.4982, 0.8701, 0.5366, 0.6725, 0.03833, 0.6725, -6.29e-10, 0.712, 2.355e-09, 0.712, 0.03833, 0.712, 0.03833, 0.712, 2.355e-09, 0.7515, 5.339e-09, 0.7515, 0.03833, 0.7515, 0.03833, 0.7515, 5.339e-09, 0.791, 8.322e-09, 0.791, 0.03833, 0.791, 0.03833, 0.791, 8.322e-09, 0.8306, 1.131e-08, 0.8306, 0.03833, 0.8306, 0.03833, 0.8306, 1.131e-08, 0.8701, 1.429e-08, 0.8701, 0.03833, 0.3066, 0.7689, 0.3449, 0.7689, 0.3449, 0.8084, 0.3066, 0.8084, 0.712, 0.3066, 0.7515, 0.3066, 0.7515, 0.4982, 0.712, 0.4982, 0.6725, 0.8048, 0.7108, 0.8048, 0.7108, 0.8444, 0.6725, 0.8444, 0.6725, 0.8444, 0.7108, 0.8444, 0.7108, 0.8839, 0.6725, 0.8839, 0.6725, 0.8839, 0.7108, 0.8839, 0.7108, 0.9234, 0.6725, 0.9234, 2.193e-08, 0.6899, 0.03833, 0.6899, 0.03833, 0.7294, 1.847e-08, 0.7294, 1.847e-08, 0.7294, 0.03833, 0.7294, 0.03833, 0.7689, 1.502e-08, 0.7689, 1.502e-08, 0.7689, 0.03833, 0.7689, 0.03833, 0.8084, 1.156e-08, 0.8084, 1.156e-08, 0.8084, 0.03833, 0.8084, 0.03833, 0.8479, 8.109e-09, 0.8479, 8.109e-09, 0.8479, 0.03833, 0.8479, 0.03833, 0.8875, 4.654e-09, 0.8875, 0.6725, 0.3066, 0.6725, 0.2683, 0.712, 0.2683, 0.712, 0.3066, 0.712, 0.3066, 0.712, 0.2683, 0.7515, 0.2683, 0.7515, 0.3066, 0.7515, 0.3066, 0.7515, 0.2683, 0.791, 0.2683, 0.791, 0.3066, 0.791, 0.3066, 0.791, 0.2683, 0.8306, 0.2683, 0.8306, 0.3066, 0.8306, 0.3066, 0.8306, 0.2683, 0.8701, 0.2683, 0.8701, 0.3066, 0.6725, 0.2683, 0.6725, 0.23, 0.712, 0.23, 0.712, 0.2683, 0.712, 0.2683, 0.712, 0.23, 0.7515, 0.23, 0.7515, 0.2683, 0.7515, 0.2683, 0.7515, 0.23, 0.791, 0.23, 0.791, 0.2683, 0.791, 0.2683, 0.791, 0.23, 0.8306, 0.23, 0.8306, 0.2683, 0.8306, 0.2683, 0.8306, 0.23, 0.8701, 0.23, 0.8701, 0.2683, 0.7874, 0.8048, 0.8258, 0.8048, 0.8258, 0.8444, 0.7874, 0.8444, 0.1916, 0.6899, 0.23, 0.6899, 0.23, 0.8815, 0.1916, 0.8815, 0.7108, 0.8048, 0.7491, 0.8048, 0.7491, 0.8444, 0.7108, 0.8444, 0.7108, 0.8444, 0.7491, 0.8444, 0.7491, 0.8839, 0.7108, 0.8839, 0.7108, 0.8839, 0.7491, 0.8839, 0.7491, 0.9234, 0.7108, 0.9234, 0.03833, 0.6899, 0.07665, 0.6899, 0.07665, 0.7294, 0.03833, 0.7294, 0.03833, 0.7294, 0.07665, 0.7294, 0.07665, 0.7689, 0.03833, 0.7689, 0.03833, 0.7689, 0.07665, 0.7689, 0.07665, 0.8084, 0.03833, 0.8084, 0.03833, 0.8084, 0.07665, 0.8084, 0.07665, 0.8479, 0.03833, 0.8479, 0.03833, 0.8479, 0.07665, 0.8479, 0.07665, 0.8875, 0.03833, 0.8875, 0.2683, 0.8815, 0.23, 0.8815, 0.23, 0.6899, 0.2683, 0.6899, 0.424, 0.885, 0.3845, 0.885, 0.3845, 0.6934, 0.424, 0.6934, 0.2683, 0.6899, 0.3066, 0.6899, 0.3066, 0.8815, 0.2683, 0.8815, 0.7515, 0.23, 0.712, 0.23, 0.712, 0.03833, 0.7515, 0.03833])
me_cube_001.materials.append(mat_material)
me_cube_001.update()

# ---- objects
ob_table_2__rigid = bpy.data.objects.new('Table_2 -rigid', me_cube_001)

# ---- transforms, parenting, visibility, modifiers, constraints
ob_table_2__rigid.location = (0.0, 0.0, 0.0)

# ---- collection membership
col_collection.objects.link(ob_table_2__rigid)

# ---- scene / render settings (as saved in the file)
scene.frame_start = 1; scene.frame_end = 250; scene.frame_set(1)
scene.render.engine = 'BLENDER_EEVEE_NEXT'
scene.cycles.sampling_pattern = 'TABULATED_SOBOL'
scene.eevee.ray_tracing_options.trace_max_roughness = 0.0
bpy.context.view_layer.update()

# ---- added for rendering (the .blend has no active camera and no usable light): camera, sun
cam_auto = bpy.data.cameras.new('AutoCamera')
cam_auto.lens = 50.0
cam_auto.sensor_width = 36.0
cam_auto.clip_end = 1000.0
ob_auto_camera = bpy.data.objects.new('AutoCamera', cam_auto)
scene.collection.objects.link(ob_auto_camera)
ob_auto_camera.location = (4.38688, -5.26425, 3.18155)
ob_auto_camera.rotation_euler = (1.09748, -7.21219e-08, 0.694738)
scene.camera = ob_auto_camera
light_auto_sun = bpy.data.lights.new('AutoSun', 'SUN')
light_auto_sun.energy = 3.0
light_auto_sun.angle = 0.0523599
ob_auto_sun = bpy.data.objects.new('AutoSun', light_auto_sun)
scene.collection.objects.link(ob_auto_sun)
ob_auto_sun.rotation_euler = (0.872665, 0.174533, 0.523599)
bpy.context.view_layer.update()

